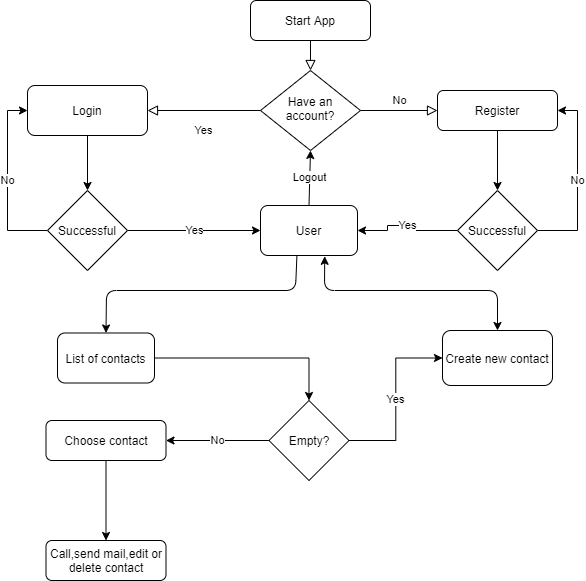

The diagram above was exported from draw.io. Its source (the exported page's mxGraphModel, read from the mxfile embedded in the PNG):
<mxGraphModel dx="1108" dy="531" grid="1" gridSize="10" guides="1" tooltips="1" connect="1" arrows="1" fold="1" page="1" pageScale="1" pageWidth="827" pageHeight="1169" math="0" shadow="0">
  <root>
    <mxCell id="WIyWlLk6GJQsqaUBKTNV-0" />
    <mxCell id="WIyWlLk6GJQsqaUBKTNV-1" parent="WIyWlLk6GJQsqaUBKTNV-0" />
    <mxCell id="WIyWlLk6GJQsqaUBKTNV-2" value="" style="rounded=0;html=1;jettySize=auto;orthogonalLoop=1;fontSize=11;endArrow=block;endFill=0;endSize=8;strokeWidth=1;shadow=0;labelBackgroundColor=none;edgeStyle=orthogonalEdgeStyle;" parent="WIyWlLk6GJQsqaUBKTNV-1" source="WIyWlLk6GJQsqaUBKTNV-3" target="WIyWlLk6GJQsqaUBKTNV-6" edge="1">
      <mxGeometry relative="1" as="geometry" />
    </mxCell>
    <mxCell id="WIyWlLk6GJQsqaUBKTNV-3" value="Start App" style="rounded=1;whiteSpace=wrap;html=1;fontSize=12;glass=0;strokeWidth=1;shadow=0;" parent="WIyWlLk6GJQsqaUBKTNV-1" vertex="1">
      <mxGeometry x="353" y="40" width="120" height="40" as="geometry" />
    </mxCell>
    <mxCell id="WIyWlLk6GJQsqaUBKTNV-4" value="Yes" style="rounded=0;html=1;jettySize=auto;orthogonalLoop=1;fontSize=11;endArrow=block;endFill=0;endSize=8;strokeWidth=1;shadow=0;labelBackgroundColor=none;edgeStyle=orthogonalEdgeStyle;" parent="WIyWlLk6GJQsqaUBKTNV-1" source="WIyWlLk6GJQsqaUBKTNV-6" edge="1">
      <mxGeometry y="20" relative="1" as="geometry">
        <mxPoint as="offset" />
        <mxPoint x="250" y="150" as="targetPoint" />
      </mxGeometry>
    </mxCell>
    <mxCell id="WIyWlLk6GJQsqaUBKTNV-5" value="No" style="edgeStyle=orthogonalEdgeStyle;rounded=0;html=1;jettySize=auto;orthogonalLoop=1;fontSize=11;endArrow=block;endFill=0;endSize=8;strokeWidth=1;shadow=0;labelBackgroundColor=none;" parent="WIyWlLk6GJQsqaUBKTNV-1" source="WIyWlLk6GJQsqaUBKTNV-6" target="WIyWlLk6GJQsqaUBKTNV-7" edge="1">
      <mxGeometry y="10" relative="1" as="geometry">
        <mxPoint as="offset" />
      </mxGeometry>
    </mxCell>
    <mxCell id="WIyWlLk6GJQsqaUBKTNV-6" value="Have an account?" style="rhombus;whiteSpace=wrap;html=1;shadow=0;fontFamily=Helvetica;fontSize=12;align=center;strokeWidth=1;spacing=6;spacingTop=-4;" parent="WIyWlLk6GJQsqaUBKTNV-1" vertex="1">
      <mxGeometry x="363" y="110" width="100" height="80" as="geometry" />
    </mxCell>
    <mxCell id="qsLdqXusqvfVN1SN3DHi-9" value="" style="edgeStyle=orthogonalEdgeStyle;rounded=0;orthogonalLoop=1;jettySize=auto;html=1;" edge="1" parent="WIyWlLk6GJQsqaUBKTNV-1" source="WIyWlLk6GJQsqaUBKTNV-7" target="qsLdqXusqvfVN1SN3DHi-2">
      <mxGeometry relative="1" as="geometry" />
    </mxCell>
    <mxCell id="WIyWlLk6GJQsqaUBKTNV-7" value="Register" style="rounded=1;whiteSpace=wrap;html=1;fontSize=12;glass=0;strokeWidth=1;shadow=0;" parent="WIyWlLk6GJQsqaUBKTNV-1" vertex="1">
      <mxGeometry x="540" y="130" width="120" height="40" as="geometry" />
    </mxCell>
    <mxCell id="qsLdqXusqvfVN1SN3DHi-37" value="" style="edgeStyle=orthogonalEdgeStyle;rounded=0;orthogonalLoop=1;jettySize=auto;html=1;" edge="1" parent="WIyWlLk6GJQsqaUBKTNV-1" source="WIyWlLk6GJQsqaUBKTNV-12" target="qsLdqXusqvfVN1SN3DHi-36">
      <mxGeometry relative="1" as="geometry" />
    </mxCell>
    <mxCell id="WIyWlLk6GJQsqaUBKTNV-12" value="Choose contact" style="rounded=1;whiteSpace=wrap;html=1;fontSize=12;glass=0;strokeWidth=1;shadow=0;" parent="WIyWlLk6GJQsqaUBKTNV-1" vertex="1">
      <mxGeometry x="148.5" y="460" width="120" height="40" as="geometry" />
    </mxCell>
    <mxCell id="qsLdqXusqvfVN1SN3DHi-36" value="Call,send mail,edit or delete contact" style="rounded=1;whiteSpace=wrap;html=1;fontSize=12;glass=0;strokeWidth=1;shadow=0;" vertex="1" parent="WIyWlLk6GJQsqaUBKTNV-1">
      <mxGeometry x="148.5" y="580" width="120" height="40" as="geometry" />
    </mxCell>
    <mxCell id="qsLdqXusqvfVN1SN3DHi-5" value="No" style="edgeStyle=orthogonalEdgeStyle;rounded=0;orthogonalLoop=1;jettySize=auto;html=1;entryX=1;entryY=0.5;entryDx=0;entryDy=0;" edge="1" parent="WIyWlLk6GJQsqaUBKTNV-1" source="qsLdqXusqvfVN1SN3DHi-2" target="WIyWlLk6GJQsqaUBKTNV-7">
      <mxGeometry relative="1" as="geometry">
        <mxPoint x="720" y="270" as="targetPoint" />
        <Array as="points">
          <mxPoint x="680" y="270" />
          <mxPoint x="680" y="150" />
        </Array>
      </mxGeometry>
    </mxCell>
    <mxCell id="qsLdqXusqvfVN1SN3DHi-11" value="Yes" style="edgeStyle=orthogonalEdgeStyle;rounded=0;orthogonalLoop=1;jettySize=auto;html=1;entryX=1;entryY=0.5;entryDx=0;entryDy=0;" edge="1" parent="WIyWlLk6GJQsqaUBKTNV-1" source="qsLdqXusqvfVN1SN3DHi-2" target="qsLdqXusqvfVN1SN3DHi-12">
      <mxGeometry relative="1" as="geometry">
        <mxPoint x="480" y="270" as="targetPoint" />
        <Array as="points">
          <mxPoint x="510" y="270" />
          <mxPoint x="510" y="265" />
          <mxPoint x="490" y="265" />
          <mxPoint x="490" y="270" />
        </Array>
      </mxGeometry>
    </mxCell>
    <mxCell id="qsLdqXusqvfVN1SN3DHi-2" value="Successful" style="rhombus;whiteSpace=wrap;html=1;" vertex="1" parent="WIyWlLk6GJQsqaUBKTNV-1">
      <mxGeometry x="560" y="230" width="80" height="80" as="geometry" />
    </mxCell>
    <mxCell id="qsLdqXusqvfVN1SN3DHi-12" value="User" style="rounded=1;whiteSpace=wrap;html=1;" vertex="1" parent="WIyWlLk6GJQsqaUBKTNV-1">
      <mxGeometry x="363" y="245" width="97" height="50" as="geometry" />
    </mxCell>
    <mxCell id="qsLdqXusqvfVN1SN3DHi-34" value="" style="edgeStyle=orthogonalEdgeStyle;rounded=0;orthogonalLoop=1;jettySize=auto;html=1;" edge="1" parent="WIyWlLk6GJQsqaUBKTNV-1" source="qsLdqXusqvfVN1SN3DHi-24" target="qsLdqXusqvfVN1SN3DHi-31">
      <mxGeometry relative="1" as="geometry" />
    </mxCell>
    <mxCell id="qsLdqXusqvfVN1SN3DHi-24" value="List of contacts" style="rounded=1;whiteSpace=wrap;html=1;" vertex="1" parent="WIyWlLk6GJQsqaUBKTNV-1">
      <mxGeometry x="160" y="372.5" width="97" height="50" as="geometry" />
    </mxCell>
    <mxCell id="qsLdqXusqvfVN1SN3DHi-18" value="" style="edgeStyle=orthogonalEdgeStyle;rounded=0;orthogonalLoop=1;jettySize=auto;html=1;" edge="1" parent="WIyWlLk6GJQsqaUBKTNV-1" source="qsLdqXusqvfVN1SN3DHi-16" target="qsLdqXusqvfVN1SN3DHi-19">
      <mxGeometry relative="1" as="geometry">
        <mxPoint x="190" y="255" as="targetPoint" />
      </mxGeometry>
    </mxCell>
    <mxCell id="qsLdqXusqvfVN1SN3DHi-16" value="Login" style="rounded=1;whiteSpace=wrap;html=1;" vertex="1" parent="WIyWlLk6GJQsqaUBKTNV-1">
      <mxGeometry x="130" y="125" width="120" height="50" as="geometry" />
    </mxCell>
    <mxCell id="qsLdqXusqvfVN1SN3DHi-21" value="No" style="edgeStyle=orthogonalEdgeStyle;rounded=0;orthogonalLoop=1;jettySize=auto;html=1;exitX=0;exitY=0.5;exitDx=0;exitDy=0;entryX=0;entryY=0.5;entryDx=0;entryDy=0;" edge="1" parent="WIyWlLk6GJQsqaUBKTNV-1" source="qsLdqXusqvfVN1SN3DHi-19" target="qsLdqXusqvfVN1SN3DHi-16">
      <mxGeometry relative="1" as="geometry">
        <mxPoint x="70" y="290" as="targetPoint" />
      </mxGeometry>
    </mxCell>
    <mxCell id="qsLdqXusqvfVN1SN3DHi-23" value="Yes" style="edgeStyle=orthogonalEdgeStyle;rounded=0;orthogonalLoop=1;jettySize=auto;html=1;" edge="1" parent="WIyWlLk6GJQsqaUBKTNV-1" source="qsLdqXusqvfVN1SN3DHi-19" target="qsLdqXusqvfVN1SN3DHi-12">
      <mxGeometry relative="1" as="geometry">
        <mxPoint x="310" y="290" as="targetPoint" />
      </mxGeometry>
    </mxCell>
    <mxCell id="qsLdqXusqvfVN1SN3DHi-19" value="Successful" style="rhombus;whiteSpace=wrap;html=1;" vertex="1" parent="WIyWlLk6GJQsqaUBKTNV-1">
      <mxGeometry x="150" y="230" width="80" height="80" as="geometry" />
    </mxCell>
    <mxCell id="qsLdqXusqvfVN1SN3DHi-26" value="Create new contact" style="rounded=1;whiteSpace=wrap;html=1;" vertex="1" parent="WIyWlLk6GJQsqaUBKTNV-1">
      <mxGeometry x="545" y="370" width="110" height="55" as="geometry" />
    </mxCell>
    <mxCell id="qsLdqXusqvfVN1SN3DHi-29" value="" style="endArrow=classic;html=1;exitX=0.375;exitY=1.012;exitDx=0;exitDy=0;exitPerimeter=0;entryX=0.5;entryY=0;entryDx=0;entryDy=0;" edge="1" parent="WIyWlLk6GJQsqaUBKTNV-1" source="qsLdqXusqvfVN1SN3DHi-12" target="qsLdqXusqvfVN1SN3DHi-24">
      <mxGeometry width="50" height="50" relative="1" as="geometry">
        <mxPoint x="340" y="370" as="sourcePoint" />
        <mxPoint x="390" y="320" as="targetPoint" />
        <Array as="points">
          <mxPoint x="398" y="330" />
          <mxPoint x="209" y="330" />
        </Array>
      </mxGeometry>
    </mxCell>
    <mxCell id="qsLdqXusqvfVN1SN3DHi-30" value="Logout" style="endArrow=classic;html=1;entryX=0.5;entryY=1;entryDx=0;entryDy=0;exitX=0.5;exitY=0;exitDx=0;exitDy=0;" edge="1" parent="WIyWlLk6GJQsqaUBKTNV-1" source="qsLdqXusqvfVN1SN3DHi-12" target="WIyWlLk6GJQsqaUBKTNV-6">
      <mxGeometry width="50" height="50" relative="1" as="geometry">
        <mxPoint x="280" y="550" as="sourcePoint" />
        <mxPoint x="330" y="500" as="targetPoint" />
      </mxGeometry>
    </mxCell>
    <mxCell id="qsLdqXusqvfVN1SN3DHi-33" value="Yes&lt;br&gt;" style="edgeStyle=orthogonalEdgeStyle;rounded=0;orthogonalLoop=1;jettySize=auto;html=1;entryX=0;entryY=0.5;entryDx=0;entryDy=0;" edge="1" parent="WIyWlLk6GJQsqaUBKTNV-1" source="qsLdqXusqvfVN1SN3DHi-31" target="qsLdqXusqvfVN1SN3DHi-26">
      <mxGeometry relative="1" as="geometry">
        <mxPoint x="209" y="410" as="targetPoint" />
      </mxGeometry>
    </mxCell>
    <mxCell id="qsLdqXusqvfVN1SN3DHi-35" value="No" style="edgeStyle=orthogonalEdgeStyle;rounded=0;orthogonalLoop=1;jettySize=auto;html=1;" edge="1" parent="WIyWlLk6GJQsqaUBKTNV-1" source="qsLdqXusqvfVN1SN3DHi-31" target="WIyWlLk6GJQsqaUBKTNV-12">
      <mxGeometry relative="1" as="geometry" />
    </mxCell>
    <mxCell id="qsLdqXusqvfVN1SN3DHi-31" value="Empty?" style="rhombus;whiteSpace=wrap;html=1;" vertex="1" parent="WIyWlLk6GJQsqaUBKTNV-1">
      <mxGeometry x="371.5" y="440" width="80" height="80" as="geometry" />
    </mxCell>
    <mxCell id="qsLdqXusqvfVN1SN3DHi-46" value="" style="endArrow=classic;startArrow=classic;html=1;exitX=0.662;exitY=1.016;exitDx=0;exitDy=0;entryX=0.5;entryY=0;entryDx=0;entryDy=0;exitPerimeter=0;" edge="1" parent="WIyWlLk6GJQsqaUBKTNV-1" source="qsLdqXusqvfVN1SN3DHi-12" target="qsLdqXusqvfVN1SN3DHi-26">
      <mxGeometry width="50" height="50" relative="1" as="geometry">
        <mxPoint x="460" y="360" as="sourcePoint" />
        <mxPoint x="510" y="310" as="targetPoint" />
        <Array as="points">
          <mxPoint x="427" y="330" />
          <mxPoint x="600" y="330" />
        </Array>
      </mxGeometry>
    </mxCell>
  </root>
</mxGraphModel>